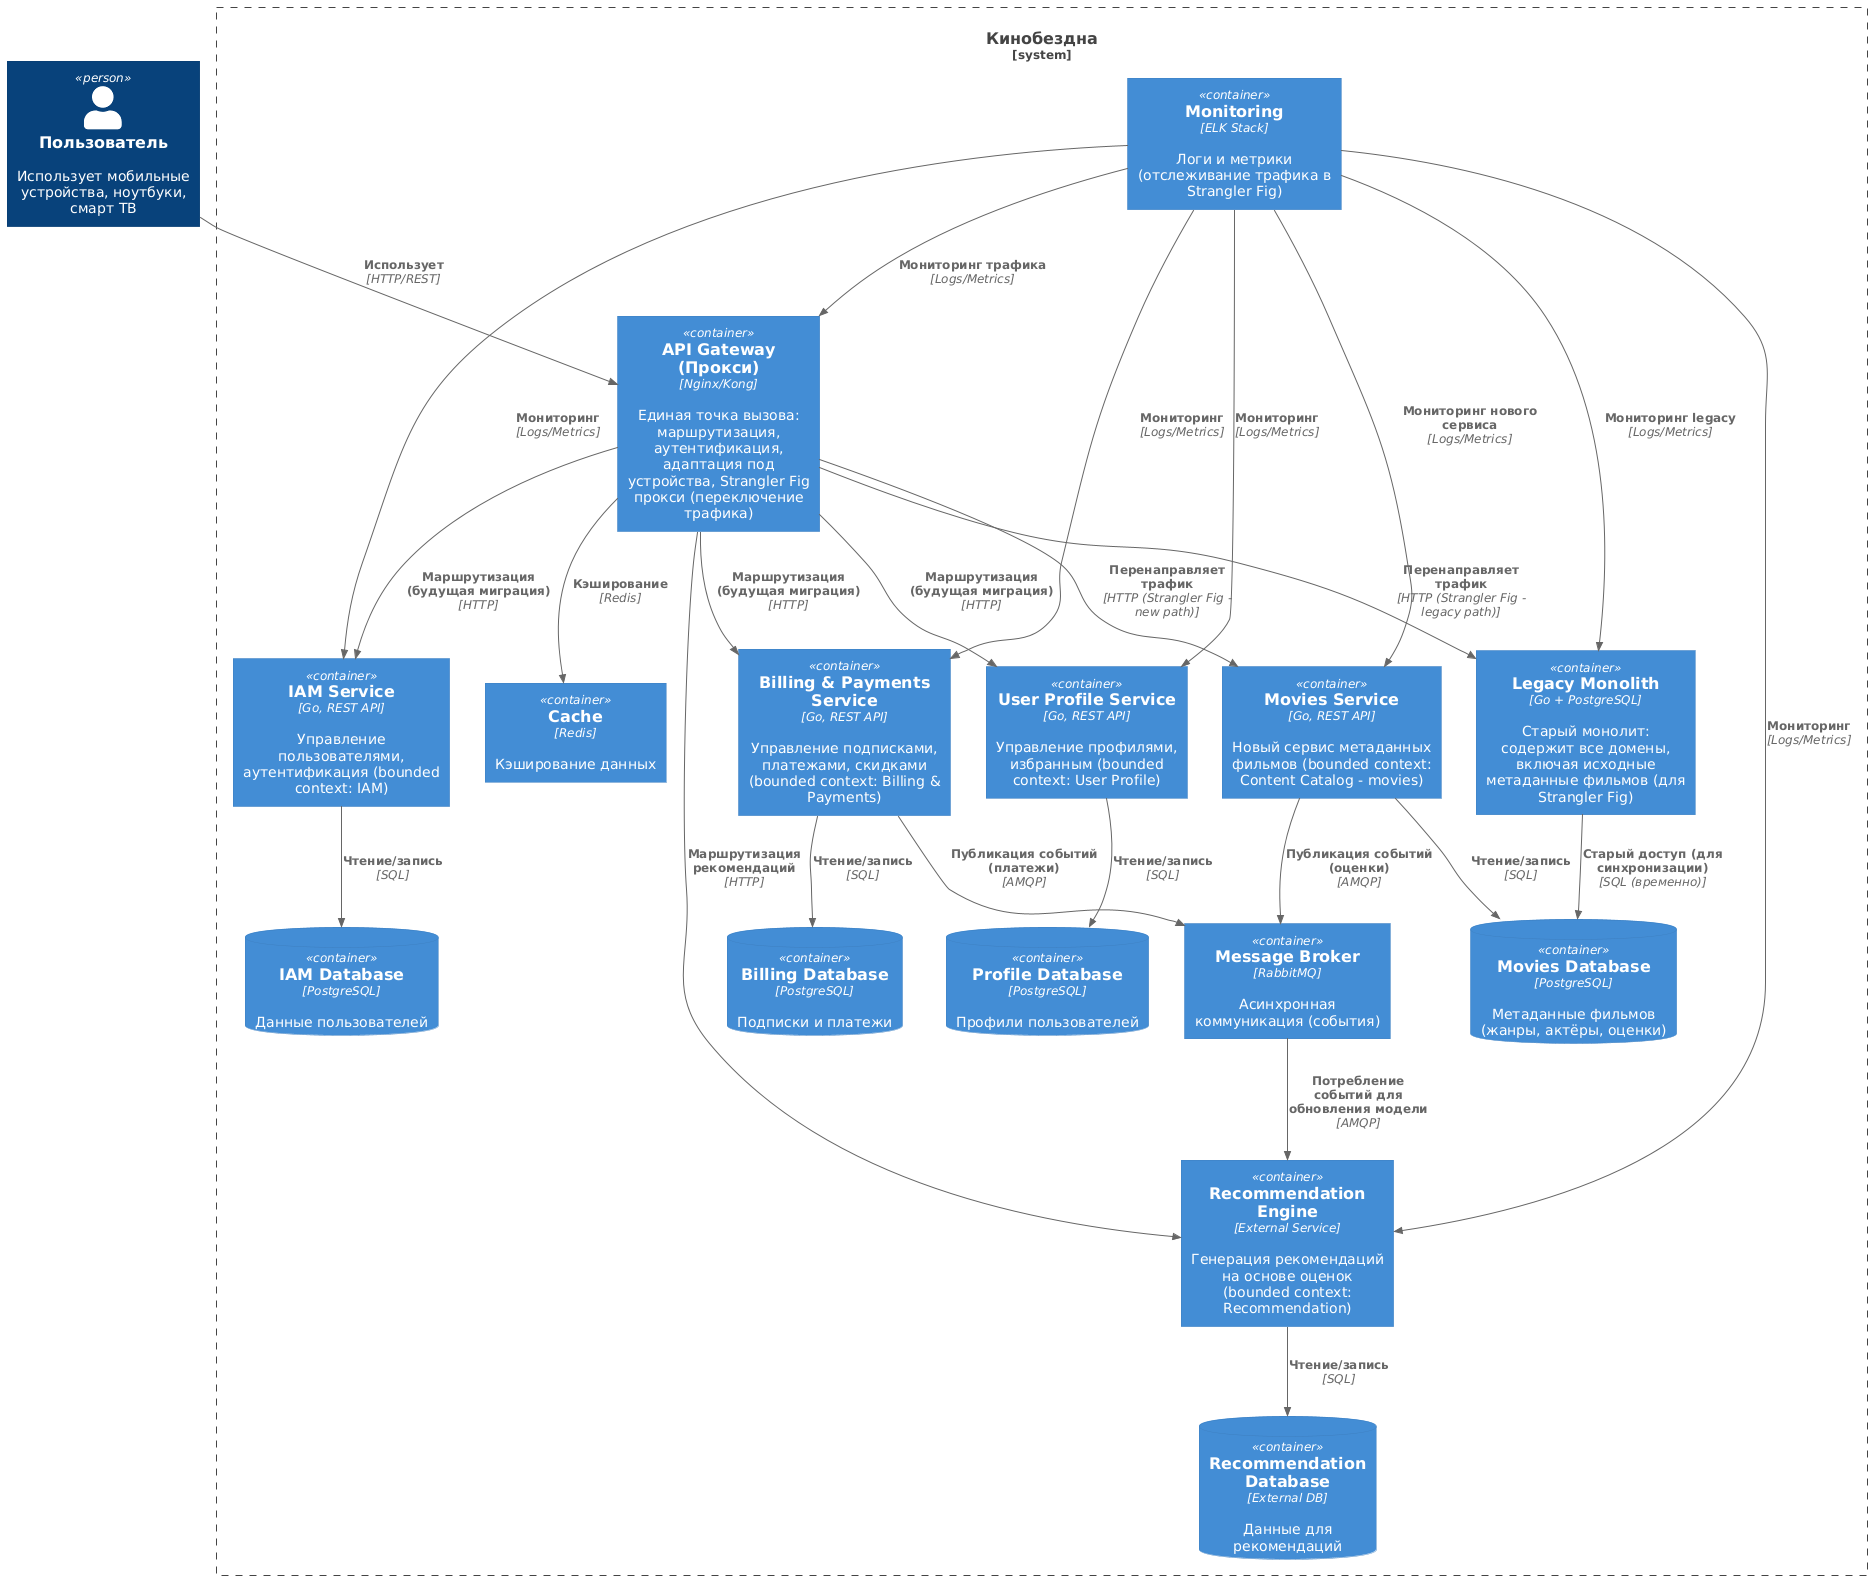

The diagram above was rendered by PlantUML. Its source (embedded in the PNG):
@startuml
!include https://raw.githubusercontent.com/plantuml-stdlib/C4-PlantUML/master/C4_Container.puml

Person(user, "Пользователь", "Использует мобильные устройства, ноутбуки, смарт ТВ")

System_Boundary(kino_bezdna, "Кинобездна") {
    Container(api_gateway, "API Gateway (Прокси)", "Nginx/Kong", "Единая точка вызова: маршрутизация, аутентификация, адаптация под устройства, Strangler Fig прокси (переключение трафика)")
    
    Container(monolith, "Legacy Monolith", "Go + PostgreSQL", "Старый монолит: содержит все домены, включая исходные метаданные фильмов (для Strangler Fig)")
    
    Container(movies_service, "Movies Service", "Go, REST API", "Новый сервис метаданных фильмов (bounded context: Content Catalog - movies)")
    ContainerDb(movies_db, "Movies Database", "PostgreSQL", "Метаданные фильмов (жанры, актёры, оценки)")
    
    Container(iam_service, "IAM Service", "Go, REST API", "Управление пользователями, аутентификация (bounded context: IAM)")
    ContainerDb(iam_db, "IAM Database", "PostgreSQL", "Данные пользователей")
    
    Container(profile_service, "User Profile Service", "Go, REST API", "Управление профилями, избранным (bounded context: User Profile)")
    ContainerDb(profile_db, "Profile Database", "PostgreSQL", "Профили пользователей")
    
    Container(billing_service, "Billing & Payments Service", "Go, REST API", "Управление подписками, платежами, скидками (bounded context: Billing & Payments)")
    ContainerDb(billing_db, "Billing Database", "PostgreSQL", "Подписки и платежи")
    
    Container(rec_service, "Recommendation Engine", "External Service", "Генерация рекомендаций на основе оценок (bounded context: Recommendation)")
    ContainerDb(rec_db, "Recommendation Database", "External DB", "Данные для рекомендаций")
    
    Container(message_broker, "Message Broker", "RabbitMQ", "Асинхронная коммуникация (события)")
    Container(cache, "Cache", "Redis", "Кэширование данных")
    Container(monitoring, "Monitoring", "ELK Stack", "Логи и метрики (отслеживание трафика в Strangler Fig)")
}

Rel(user, api_gateway, "Использует", "HTTP/REST")

Rel(api_gateway, monolith, "Перенаправляет трафик", "HTTP (Strangler Fig - legacy path)")
Rel(api_gateway, movies_service, "Перенаправляет трафик", "HTTP (Strangler Fig - new path)")

Rel(api_gateway, iam_service, "Маршрутизация (будущая миграция)", "HTTP")
Rel(api_gateway, profile_service, "Маршрутизация (будущая миграция)", "HTTP")
Rel(api_gateway, billing_service, "Маршрутизация (будущая миграция)", "HTTP")
Rel(api_gateway, rec_service, "Маршрутизация рекомендаций", "HTTP")

Rel(api_gateway, cache, "Кэширование", "Redis")

Rel(monolith, movies_db, "Старый доступ (для синхронизации)", "SQL (временно)")

Rel(movies_service, movies_db, "Чтение/запись", "SQL")
Rel(iam_service, iam_db, "Чтение/запись", "SQL")
Rel(profile_service, profile_db, "Чтение/запись", "SQL")
Rel(billing_service, billing_db, "Чтение/запись", "SQL")
Rel(rec_service, rec_db, "Чтение/запись", "SQL")

Rel(movies_service, message_broker, "Публикация событий (оценки)", "AMQP")
Rel(billing_service, message_broker, "Публикация событий (платежи)", "AMQP")
Rel(message_broker, rec_service, "Потребление событий для обновления модели", "AMQP")

Rel(monitoring, api_gateway, "Мониторинг трафика", "Logs/Metrics")
Rel(monitoring, monolith, "Мониторинг legacy", "Logs/Metrics")
Rel(monitoring, movies_service, "Мониторинг нового сервиса", "Logs/Metrics")
Rel(monitoring, iam_service, "Мониторинг", "Logs/Metrics")
Rel(monitoring, profile_service, "Мониторинг", "Logs/Metrics")
Rel(monitoring, billing_service, "Мониторинг", "Logs/Metrics")
Rel(monitoring, rec_service, "Мониторинг", "Logs/Metrics")
@enduml